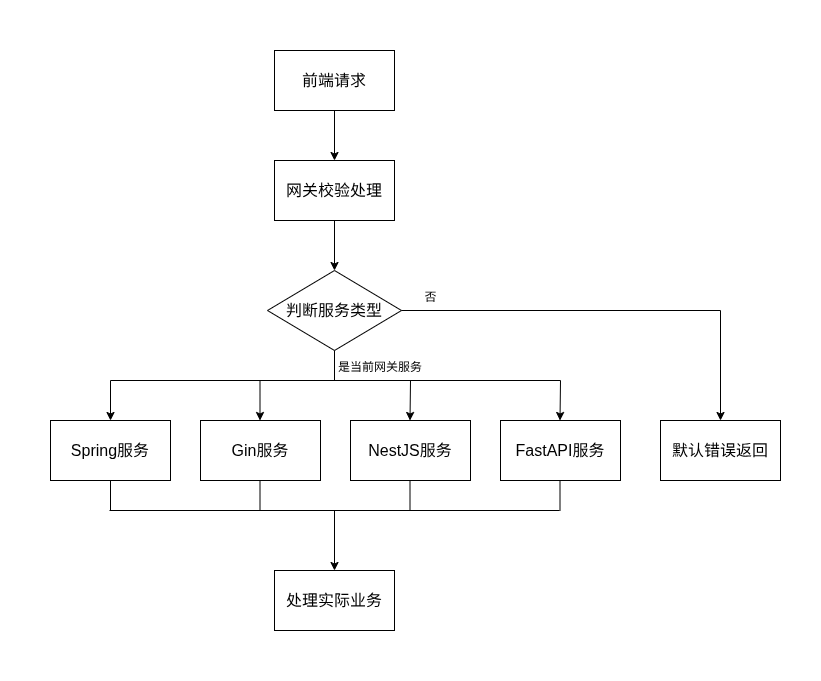

The diagram above was exported from draw.io. Its source (the exported page's mxGraphModel, read from the mxfile embedded in the PNG):
<mxGraphModel dx="794" dy="1711" grid="1" gridSize="10" guides="1" tooltips="1" connect="1" arrows="1" fold="1" page="1" pageScale="1" pageWidth="827" pageHeight="1169" background="#ffffff" math="0" shadow="0">
  <root>
    <mxCell id="0" />
    <mxCell id="1" parent="0" />
    <mxCell id="21" style="edgeStyle=none;html=1;exitX=0.5;exitY=1;exitDx=0;exitDy=0;entryX=0.5;entryY=0;entryDx=0;entryDy=0;fontSize=12;" edge="1" parent="1" source="2" target="3">
      <mxGeometry relative="1" as="geometry" />
    </mxCell>
    <mxCell id="2" value="前端请求" style="rounded=0;whiteSpace=wrap;html=1;fontSize=16;" vertex="1" parent="1">
      <mxGeometry x="354" y="20" width="120" height="60" as="geometry" />
    </mxCell>
    <mxCell id="22" style="edgeStyle=none;html=1;exitX=0.5;exitY=1;exitDx=0;exitDy=0;entryX=0.5;entryY=0;entryDx=0;entryDy=0;fontSize=12;" edge="1" parent="1" source="3" target="8">
      <mxGeometry relative="1" as="geometry" />
    </mxCell>
    <mxCell id="3" value="网关校验处理" style="rounded=0;whiteSpace=wrap;html=1;fontSize=16;" vertex="1" parent="1">
      <mxGeometry x="354" y="130" width="120" height="60" as="geometry" />
    </mxCell>
    <mxCell id="4" value="Spring服务" style="rounded=0;whiteSpace=wrap;html=1;fontSize=16;" vertex="1" parent="1">
      <mxGeometry x="130" y="390" width="120" height="60" as="geometry" />
    </mxCell>
    <mxCell id="5" value="Gin服务" style="rounded=0;whiteSpace=wrap;html=1;fontSize=16;" vertex="1" parent="1">
      <mxGeometry x="280" y="390" width="120" height="60" as="geometry" />
    </mxCell>
    <mxCell id="6" value="NestJS服务" style="rounded=0;whiteSpace=wrap;html=1;fontSize=16;" vertex="1" parent="1">
      <mxGeometry x="430" y="390" width="120" height="60" as="geometry" />
    </mxCell>
    <mxCell id="7" value="FastAPI服务" style="rounded=0;whiteSpace=wrap;html=1;fontSize=16;" vertex="1" parent="1">
      <mxGeometry x="580" y="390" width="120" height="60" as="geometry" />
    </mxCell>
    <mxCell id="8" value="判断服务类型" style="rhombus;whiteSpace=wrap;html=1;fontSize=16;" vertex="1" parent="1">
      <mxGeometry x="347" y="240" width="134" height="80" as="geometry" />
    </mxCell>
    <mxCell id="10" value="" style="endArrow=none;html=1;fontSize=16;" edge="1" parent="1">
      <mxGeometry width="50" height="50" relative="1" as="geometry">
        <mxPoint x="414" y="350" as="sourcePoint" />
        <mxPoint x="414" y="320" as="targetPoint" />
      </mxGeometry>
    </mxCell>
    <mxCell id="11" value="" style="endArrow=none;html=1;fontSize=16;" edge="1" parent="1">
      <mxGeometry width="50" height="50" relative="1" as="geometry">
        <mxPoint x="190" y="350" as="sourcePoint" />
        <mxPoint x="640" y="350" as="targetPoint" />
      </mxGeometry>
    </mxCell>
    <mxCell id="12" value="" style="endArrow=classic;html=1;fontSize=16;" edge="1" parent="1" target="4">
      <mxGeometry width="50" height="50" relative="1" as="geometry">
        <mxPoint x="190" y="350" as="sourcePoint" />
        <mxPoint x="240" y="300" as="targetPoint" />
      </mxGeometry>
    </mxCell>
    <mxCell id="13" value="" style="endArrow=classic;html=1;fontSize=16;" edge="1" parent="1">
      <mxGeometry width="50" height="50" relative="1" as="geometry">
        <mxPoint x="339.5" y="350" as="sourcePoint" />
        <mxPoint x="339.5" y="390" as="targetPoint" />
      </mxGeometry>
    </mxCell>
    <mxCell id="14" value="" style="endArrow=classic;html=1;fontSize=16;" edge="1" parent="1">
      <mxGeometry width="50" height="50" relative="1" as="geometry">
        <mxPoint x="490" y="350" as="sourcePoint" />
        <mxPoint x="489.5" y="390" as="targetPoint" />
      </mxGeometry>
    </mxCell>
    <mxCell id="15" value="" style="endArrow=classic;html=1;fontSize=16;" edge="1" parent="1">
      <mxGeometry width="50" height="50" relative="1" as="geometry">
        <mxPoint x="640" y="350" as="sourcePoint" />
        <mxPoint x="639.5" y="390" as="targetPoint" />
      </mxGeometry>
    </mxCell>
    <mxCell id="16" value="&lt;font style=&quot;font-size: 12px;&quot;&gt;是当前网关服务&lt;/font&gt;" style="text;html=1;strokeColor=none;fillColor=none;align=center;verticalAlign=middle;whiteSpace=wrap;rounded=0;fontSize=16;" vertex="1" parent="1">
      <mxGeometry x="410" y="320" width="100" height="30" as="geometry" />
    </mxCell>
    <mxCell id="17" value="默认错误返回" style="rounded=0;whiteSpace=wrap;html=1;fontSize=16;" vertex="1" parent="1">
      <mxGeometry x="740" y="390" width="120" height="60" as="geometry" />
    </mxCell>
    <mxCell id="18" value="" style="endArrow=none;html=1;fontSize=12;" edge="1" parent="1">
      <mxGeometry width="50" height="50" relative="1" as="geometry">
        <mxPoint x="481" y="280" as="sourcePoint" />
        <mxPoint x="800" y="280" as="targetPoint" />
      </mxGeometry>
    </mxCell>
    <mxCell id="19" value="" style="endArrow=classic;html=1;fontSize=12;" edge="1" parent="1" target="17">
      <mxGeometry width="50" height="50" relative="1" as="geometry">
        <mxPoint x="800" y="280" as="sourcePoint" />
        <mxPoint x="850" y="230" as="targetPoint" />
      </mxGeometry>
    </mxCell>
    <mxCell id="20" value="&lt;font style=&quot;font-size: 12px;&quot;&gt;否&lt;/font&gt;" style="text;html=1;strokeColor=none;fillColor=none;align=center;verticalAlign=middle;whiteSpace=wrap;rounded=0;fontSize=16;" vertex="1" parent="1">
      <mxGeometry x="481" y="250" width="59" height="30" as="geometry" />
    </mxCell>
    <mxCell id="23" value="处理实际业务" style="rounded=0;whiteSpace=wrap;html=1;fontSize=16;" vertex="1" parent="1">
      <mxGeometry x="354" y="540" width="120" height="60" as="geometry" />
    </mxCell>
    <mxCell id="24" value="" style="endArrow=none;html=1;fontSize=12;" edge="1" parent="1">
      <mxGeometry width="50" height="50" relative="1" as="geometry">
        <mxPoint x="190" y="480" as="sourcePoint" />
        <mxPoint x="190" y="450" as="targetPoint" />
      </mxGeometry>
    </mxCell>
    <mxCell id="25" value="" style="endArrow=none;html=1;fontSize=12;" edge="1" parent="1">
      <mxGeometry width="50" height="50" relative="1" as="geometry">
        <mxPoint x="339.5" y="480" as="sourcePoint" />
        <mxPoint x="339.5" y="450" as="targetPoint" />
      </mxGeometry>
    </mxCell>
    <mxCell id="26" value="" style="endArrow=none;html=1;fontSize=12;" edge="1" parent="1">
      <mxGeometry width="50" height="50" relative="1" as="geometry">
        <mxPoint x="489.5" y="480" as="sourcePoint" />
        <mxPoint x="489.5" y="450" as="targetPoint" />
      </mxGeometry>
    </mxCell>
    <mxCell id="27" value="" style="endArrow=none;html=1;fontSize=12;" edge="1" parent="1">
      <mxGeometry width="50" height="50" relative="1" as="geometry">
        <mxPoint x="639.5" y="480" as="sourcePoint" />
        <mxPoint x="639.5" y="450" as="targetPoint" />
      </mxGeometry>
    </mxCell>
    <mxCell id="28" value="" style="endArrow=none;html=1;fontSize=12;" edge="1" parent="1">
      <mxGeometry width="50" height="50" relative="1" as="geometry">
        <mxPoint x="189" y="480" as="sourcePoint" />
        <mxPoint x="639" y="480" as="targetPoint" />
      </mxGeometry>
    </mxCell>
    <mxCell id="29" value="" style="endArrow=classic;html=1;fontSize=12;entryX=0.5;entryY=0;entryDx=0;entryDy=0;" edge="1" parent="1" target="23">
      <mxGeometry width="50" height="50" relative="1" as="geometry">
        <mxPoint x="414" y="480" as="sourcePoint" />
        <mxPoint x="460" y="430" as="targetPoint" />
      </mxGeometry>
    </mxCell>
    <mxCell id="30" value="" style="rounded=0;whiteSpace=wrap;html=1;textOpacity=0;labelBorderColor=light-dark(#000000,#FFFFFF);fontColor=none;noLabel=1;strokeColor=none;" vertex="1" parent="1">
      <mxGeometry x="414" y="-30" width="10" height="30" as="geometry" />
    </mxCell>
    <mxCell id="31" value="" style="rounded=0;whiteSpace=wrap;html=1;textOpacity=0;labelBorderColor=light-dark(#000000,#FFFFFF);fontColor=none;noLabel=1;strokeColor=none;" vertex="1" parent="1">
      <mxGeometry x="80" y="405" width="10" height="30" as="geometry" />
    </mxCell>
    <mxCell id="32" value="" style="rounded=0;whiteSpace=wrap;html=1;textOpacity=0;labelBorderColor=light-dark(#000000,#FFFFFF);fontColor=none;noLabel=1;strokeColor=none;" vertex="1" parent="1">
      <mxGeometry x="409" y="620" width="10" height="30" as="geometry" />
    </mxCell>
    <mxCell id="33" value="" style="rounded=0;whiteSpace=wrap;html=1;textOpacity=0;labelBorderColor=light-dark(#000000,#FFFFFF);fontColor=none;noLabel=1;strokeColor=none;" vertex="1" parent="1">
      <mxGeometry x="890" y="405" width="10" height="30" as="geometry" />
    </mxCell>
  </root>
</mxGraphModel>